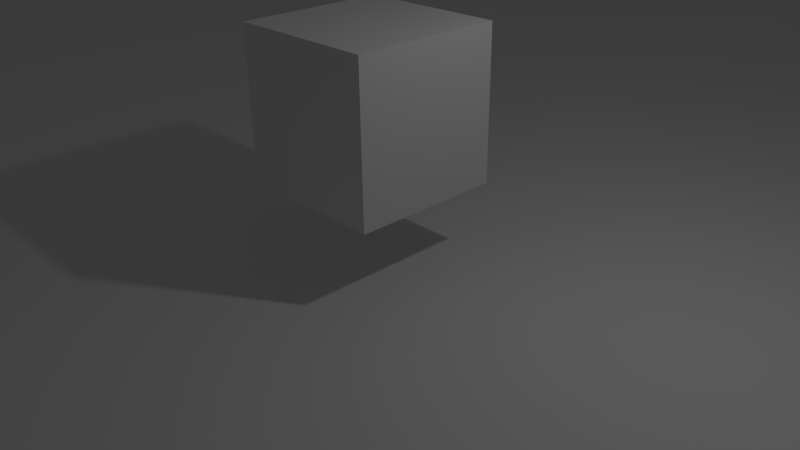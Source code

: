 # Source: character.blend  (saved by Blender 2.70.0; exported with 4.5.12 LTS)
import bpy
from mathutils import Matrix  # noqa: F401  (used for matrix-valued properties, if any)

bpy.ops.wm.read_factory_settings(use_empty=True)
scene = bpy.context.scene
scene.name = 'Scene'

# ---- collections
col_collection_1 = bpy.data.collections.new('Collection 1'); scene.collection.children.link(col_collection_1)

# ---- materials (node trees are filled in below, after node groups)
mat_material = bpy.data.materials.new('Material')
mat_material.alpha_threshold = 0.0
mat_material.use_transparent_shadow = False
mat_material.roughness = 0.5
mat_material.line_color = (0.0, 0.0, 0.0, 1.0)

# ---- material node trees

# ---- world
world_world = bpy.data.worlds.new('World'); scene.world = world_world
world_world.color = (0.05088, 0.05088, 0.05088)
world_world.use_sun_shadow = False
world_world.sun_shadow_jitter_overblur = 0.0
world_world.cycles.sampling_method = 'MANUAL'
world_world.cycles.sample_map_resolution = 256

# ---- cameras
cam_camera = bpy.data.cameras.new('Camera')
cam_camera.clip_end = 100.0
cam_camera.lens = 35.0
cam_camera.sensor_width = 32.0
cam_camera.sensor_height = 18.0
cam_camera.ortho_scale = 7.314
cam_camera.dof.focus_distance = 0.0
cam_camera.dof.aperture_fstop = 128.0

# ---- lights
light_lamp = bpy.data.lights.new('Lamp', 'POINT')
light_lamp.transmission_factor = 0.0
light_lamp.cutoff_distance = 30.0
light_lamp.energy = 100.0
light_lamp.shadow_buffer_clip_start = 1.001
light_lamp.shadow_soft_size = 0.1
light_lamp.shadow_maximum_resolution = 0.006
light_lamp.use_absolute_resolution = True
light_lamp.cycles.use_multiple_importance_sampling = False

# ---- meshes
me_plane = bpy.data.meshes.new('Plane')
me_plane.from_pydata([(-1.0, -1.0, 0.0), (1.0, -1.0, 0.0), (-1.0, 1.0, 0.0), (1.0, 1.0, 0.0)], [], [(0, 1, 3, 2)])
me_plane.use_remesh_preserve_volume = False
me_plane.use_remesh_preserve_attributes = False
me_plane.use_mirror_vertex_groups = False
me_plane.update()
me_cube = bpy.data.meshes.new('Cube')
me_cube.from_pydata([(1.0, 1.0, -1.0), (1.0, -1.0, -1.0), (-1.0, -1.0, -1.0), (-1.0, 1.0, -1.0), (1.0, 1.0, 1.0), (1.0, -1.0, 1.0), (-1.0, -1.0, 1.0), (-1.0, 1.0, 1.0)], [], [(0, 1, 2, 3), (4, 7, 6, 5), (0, 4, 5, 1), (1, 5, 6, 2), (2, 6, 7, 3), (4, 0, 3, 7)])
me_cube.materials.append(mat_material)
me_cube.use_remesh_preserve_volume = False
me_cube.use_remesh_preserve_attributes = False
me_cube.use_mirror_vertex_groups = False
me_cube.update()

# ---- objects
ob_plane = bpy.data.objects.new('Plane', me_plane)
ob_cube = bpy.data.objects.new('Cube', me_cube)
ob_lamp = bpy.data.objects.new('Lamp', light_lamp)
ob_camera = bpy.data.objects.new('Camera', cam_camera)

# ---- transforms, parenting, visibility, modifiers, constraints
ob_plane.location = (0.0, 0.0, 0.0)
ob_plane.scale = (50.0, 50.0, 50.0)
ob_plane.lineart.crease_threshold = 0.0
ob_cube.location = (0.0, 0.0, 2.0)
ob_cube.lock_rotations_4d = False
ob_cube.empty_display_type = 'ARROWS'
ob_cube.lineart.crease_threshold = 0.0
ob_lamp.location = (4.076, 1.005, 5.904)
ob_lamp.rotation_euler = (0.6503, 0.05522, 1.866)
ob_lamp.lock_rotations_4d = False
ob_lamp.empty_display_type = 'ARROWS'
ob_lamp.color = (0.0, 0.0, 0.0, 0.0)
ob_lamp.lineart.crease_threshold = 0.0
ob_camera.location = (7.481, -6.508, 5.344)
ob_camera.rotation_euler = (1.109, 0.01082, 0.8149)
ob_camera.lock_rotations_4d = False
ob_camera.empty_display_type = 'ARROWS'
ob_camera.color = (0.0, 0.0, 0.0, 0.0)
ob_camera.display_type = 'WIRE'
ob_camera.lineart.crease_threshold = 0.0

# ---- collection membership
col_collection_1.objects.link(ob_plane)
col_collection_1.objects.link(ob_cube)
col_collection_1.objects.link(ob_lamp)
col_collection_1.objects.link(ob_camera)

# ---- scene / render settings (as saved in the file)
scene.camera = ob_camera
scene.frame_start = 1; scene.frame_end = 250; scene.frame_set(1)
scene.render.engine = 'BLENDER_EEVEE_NEXT'
scene.render.resolution_percentage = 50
scene.render.dither_intensity = 0.0
scene.cycles.use_denoising = False
scene.cycles.samples = 10
scene.cycles.sampling_pattern = 'TABULATED_SOBOL'
scene.cycles.light_sampling_threshold = 0.0
scene.cycles.use_adaptive_sampling = False
scene.cycles.use_light_tree = False
scene.cycles.blur_glossy = 0.0
scene.cycles.volume_bounces = 1
scene.cycles.pixel_filter_type = 'GAUSSIAN'
scene.cycles.sample_clamp_indirect = 0.0
scene.view_settings.view_transform = 'Standard'
bpy.context.view_layer.update()
